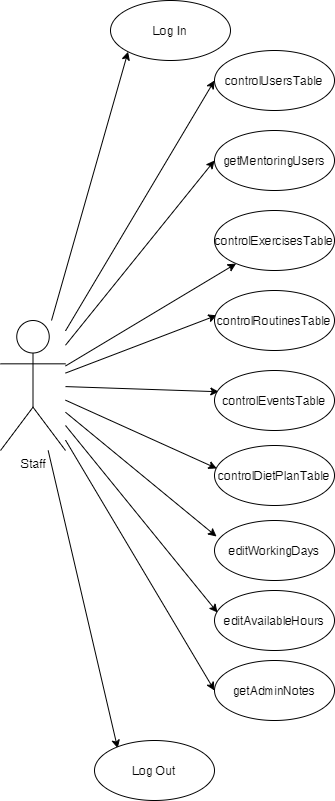

The diagram above was exported from draw.io. Its source (the exported page's mxGraphModel, read from the mxfile embedded in the PNG):
<mxGraphModel dx="1422" dy="705" grid="1" gridSize="10" guides="1" tooltips="1" connect="1" arrows="1" fold="1" page="1" pageScale="1" pageWidth="827" pageHeight="1169" math="0" shadow="0">
  <root>
    <mxCell id="0" />
    <mxCell id="1" parent="0" />
    <mxCell id="PPybq-pEcTY0OkBePVLH-13" style="edgeStyle=none;rounded=0;orthogonalLoop=1;jettySize=auto;html=1;entryX=0;entryY=1;entryDx=0;entryDy=0;" parent="1" source="PPybq-pEcTY0OkBePVLH-1" target="PPybq-pEcTY0OkBePVLH-2" edge="1">
      <mxGeometry relative="1" as="geometry" />
    </mxCell>
    <mxCell id="PPybq-pEcTY0OkBePVLH-14" style="edgeStyle=none;rounded=0;orthogonalLoop=1;jettySize=auto;html=1;entryX=0;entryY=0.5;entryDx=0;entryDy=0;" parent="1" source="PPybq-pEcTY0OkBePVLH-1" target="PPybq-pEcTY0OkBePVLH-4" edge="1">
      <mxGeometry relative="1" as="geometry" />
    </mxCell>
    <mxCell id="PPybq-pEcTY0OkBePVLH-16" style="edgeStyle=none;rounded=0;orthogonalLoop=1;jettySize=auto;html=1;entryX=0;entryY=0.5;entryDx=0;entryDy=0;" parent="1" source="PPybq-pEcTY0OkBePVLH-1" target="PPybq-pEcTY0OkBePVLH-6" edge="1">
      <mxGeometry relative="1" as="geometry" />
    </mxCell>
    <mxCell id="PPybq-pEcTY0OkBePVLH-18" style="edgeStyle=none;rounded=0;orthogonalLoop=1;jettySize=auto;html=1;" parent="1" source="PPybq-pEcTY0OkBePVLH-1" target="PPybq-pEcTY0OkBePVLH-8" edge="1">
      <mxGeometry relative="1" as="geometry">
        <mxPoint x="350" y="495.0000000000001" as="targetPoint" />
      </mxGeometry>
    </mxCell>
    <mxCell id="PPybq-pEcTY0OkBePVLH-19" style="edgeStyle=none;rounded=0;orthogonalLoop=1;jettySize=auto;html=1;entryX=0.019;entryY=0.414;entryDx=0;entryDy=0;entryPerimeter=0;" parent="1" source="PPybq-pEcTY0OkBePVLH-1" target="PPybq-pEcTY0OkBePVLH-9" edge="1">
      <mxGeometry relative="1" as="geometry" />
    </mxCell>
    <mxCell id="PPybq-pEcTY0OkBePVLH-20" style="edgeStyle=none;rounded=0;orthogonalLoop=1;jettySize=auto;html=1;entryX=0.036;entryY=0.354;entryDx=0;entryDy=0;entryPerimeter=0;" parent="1" source="PPybq-pEcTY0OkBePVLH-1" target="PPybq-pEcTY0OkBePVLH-10" edge="1">
      <mxGeometry relative="1" as="geometry" />
    </mxCell>
    <mxCell id="PPybq-pEcTY0OkBePVLH-21" style="edgeStyle=none;rounded=0;orthogonalLoop=1;jettySize=auto;html=1;entryX=0.019;entryY=0.383;entryDx=0;entryDy=0;entryPerimeter=0;" parent="1" source="PPybq-pEcTY0OkBePVLH-1" target="PPybq-pEcTY0OkBePVLH-11" edge="1">
      <mxGeometry relative="1" as="geometry" />
    </mxCell>
    <mxCell id="PPybq-pEcTY0OkBePVLH-22" style="edgeStyle=none;rounded=0;orthogonalLoop=1;jettySize=auto;html=1;entryX=0.193;entryY=0.13;entryDx=0;entryDy=0;entryPerimeter=0;" parent="1" source="PPybq-pEcTY0OkBePVLH-1" target="PPybq-pEcTY0OkBePVLH-3" edge="1">
      <mxGeometry relative="1" as="geometry" />
    </mxCell>
    <mxCell id="QdwGGPr5Ys3eKznPgxjD-4" style="edgeStyle=none;rounded=0;orthogonalLoop=1;jettySize=auto;html=1;entryX=0.017;entryY=0.267;entryDx=0;entryDy=0;entryPerimeter=0;" edge="1" parent="1" source="PPybq-pEcTY0OkBePVLH-1" target="QdwGGPr5Ys3eKznPgxjD-1">
      <mxGeometry relative="1" as="geometry" />
    </mxCell>
    <mxCell id="QdwGGPr5Ys3eKznPgxjD-5" style="edgeStyle=none;rounded=0;orthogonalLoop=1;jettySize=auto;html=1;entryX=0.025;entryY=0.367;entryDx=0;entryDy=0;entryPerimeter=0;" edge="1" parent="1" source="PPybq-pEcTY0OkBePVLH-1" target="QdwGGPr5Ys3eKznPgxjD-2">
      <mxGeometry relative="1" as="geometry" />
    </mxCell>
    <mxCell id="QdwGGPr5Ys3eKznPgxjD-6" style="edgeStyle=none;rounded=0;orthogonalLoop=1;jettySize=auto;html=1;entryX=0;entryY=0.5;entryDx=0;entryDy=0;" edge="1" parent="1" source="PPybq-pEcTY0OkBePVLH-1" target="QdwGGPr5Ys3eKznPgxjD-3">
      <mxGeometry relative="1" as="geometry" />
    </mxCell>
    <mxCell id="PPybq-pEcTY0OkBePVLH-1" value="Staff" style="shape=umlActor;verticalLabelPosition=bottom;verticalAlign=top;html=1;outlineConnect=0;" parent="1" vertex="1">
      <mxGeometry x="140" y="430" width="65" height="130" as="geometry" />
    </mxCell>
    <mxCell id="PPybq-pEcTY0OkBePVLH-2" value="Log In" style="ellipse;whiteSpace=wrap;html=1;" parent="1" vertex="1">
      <mxGeometry x="250" y="110" width="120" height="60" as="geometry" />
    </mxCell>
    <mxCell id="PPybq-pEcTY0OkBePVLH-3" value="Log Out" style="ellipse;whiteSpace=wrap;html=1;" parent="1" vertex="1">
      <mxGeometry x="234" y="850" width="120" height="60" as="geometry" />
    </mxCell>
    <mxCell id="PPybq-pEcTY0OkBePVLH-4" value="controlUsersTable" style="ellipse;whiteSpace=wrap;html=1;" parent="1" vertex="1">
      <mxGeometry x="354" y="160" width="120" height="60" as="geometry" />
    </mxCell>
    <mxCell id="PPybq-pEcTY0OkBePVLH-6" value="getMentoringUsers" style="ellipse;whiteSpace=wrap;html=1;" parent="1" vertex="1">
      <mxGeometry x="354" y="240" width="120" height="60" as="geometry" />
    </mxCell>
    <mxCell id="PPybq-pEcTY0OkBePVLH-8" value="controlExercisesTable" style="ellipse;whiteSpace=wrap;html=1;" parent="1" vertex="1">
      <mxGeometry x="354" y="320" width="120" height="60" as="geometry" />
    </mxCell>
    <mxCell id="PPybq-pEcTY0OkBePVLH-9" value="controlRoutinesTable" style="ellipse;whiteSpace=wrap;html=1;" parent="1" vertex="1">
      <mxGeometry x="354" y="400" width="120" height="60" as="geometry" />
    </mxCell>
    <mxCell id="PPybq-pEcTY0OkBePVLH-10" value="controlEventsTable" style="ellipse;whiteSpace=wrap;html=1;" parent="1" vertex="1">
      <mxGeometry x="354" y="480" width="120" height="60" as="geometry" />
    </mxCell>
    <mxCell id="PPybq-pEcTY0OkBePVLH-11" value="controlDietPlanTable" style="ellipse;whiteSpace=wrap;html=1;" parent="1" vertex="1">
      <mxGeometry x="354" y="555" width="120" height="60" as="geometry" />
    </mxCell>
    <mxCell id="QdwGGPr5Ys3eKznPgxjD-1" value="editWorkingDays" style="ellipse;whiteSpace=wrap;html=1;" vertex="1" parent="1">
      <mxGeometry x="354" y="630" width="120" height="60" as="geometry" />
    </mxCell>
    <mxCell id="QdwGGPr5Ys3eKznPgxjD-2" value="editAvailableHours" style="ellipse;whiteSpace=wrap;html=1;" vertex="1" parent="1">
      <mxGeometry x="354" y="700" width="120" height="60" as="geometry" />
    </mxCell>
    <mxCell id="QdwGGPr5Ys3eKznPgxjD-3" value="getAdminNotes" style="ellipse;whiteSpace=wrap;html=1;" vertex="1" parent="1">
      <mxGeometry x="354" y="770" width="120" height="60" as="geometry" />
    </mxCell>
  </root>
</mxGraphModel>